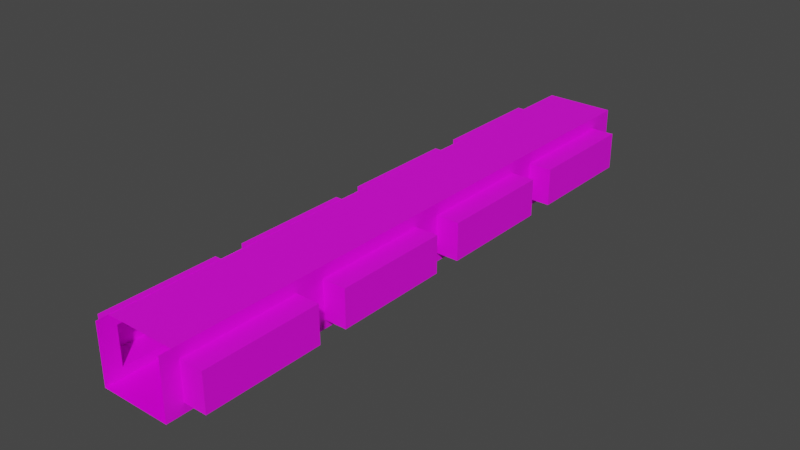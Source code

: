 # Source: allee_m1.blend  (saved by Blender 2.92.15; exported with 4.5.12 LTS)
import bpy
from mathutils import Matrix  # noqa: F401  (used for matrix-valued properties, if any)

bpy.ops.wm.read_factory_settings(use_empty=True)
scene = bpy.context.scene
scene.name = 'Scene'

# ---- collections
col_collection = bpy.data.collections.new('Collection'); scene.collection.children.link(col_collection)

# ---- images (referenced by path relative to the original .blend; pixels are not part of the script)
import os
ASSET_DIR = os.environ.get("B2B_ASSET_DIR", "")  # directory of the original .blend (textures are referenced by path, not embedded)
HERE = os.path.dirname(os.path.abspath(__file__))  # packed textures are extracted next to this script under _unpacked/

def load_image(name, relpath, width, height, colorspace="sRGB"):
    """Load a texture the original file referenced (path relative to the .blend, or extracted next to this script)."""
    p = next((c for c in (os.path.join(HERE, relpath), os.path.join(ASSET_DIR, relpath)) if relpath and os.path.exists(c)), "")
    if p:
        img = bpy.data.images.load(p, check_existing=True)
        img.name = name
    else:  # same state as the original file: an image datablock whose file is absent (Cycles renders it pink)
        img = bpy.data.images.new(name, width, height)
        img.source = "FILE"
        img.filepath = "//" + (relpath or name)
    img.colorspace_settings.name = colorspace
    return img
img_corridor_ground_jpg = load_image('corridor-ground.jpg', 'corridor-ground.jpg', 1024, 1024, 'sRGB')
img_wall_jpg = load_image('wall.jpg', 'wall.jpg', 1024, 1024, 'sRGB')
img_toithall_jpg = load_image('toitHall.jpg', 'toitHall.jpg', 1024, 1024, 'sRGB')
img_corridor_ground_jpg_001 = load_image('corridor-ground.jpg.001', 'corridor-ground.jpg', 1024, 1024, 'sRGB')
img_wall_jpg_001 = load_image('wall.jpg.001', 'wall.jpg', 1024, 1024, 'sRGB')
img_recess_wall_jpg = load_image('recess-wall.jpg', 'recess-wall.jpg', 1024, 1024, 'sRGB')
img_recess_ground_jpg = load_image('recess-ground.jpg', 'recess-ground.jpg', 1024, 1024, 'sRGB')

# ---- materials (node trees are filled in below, after node groups)
mat_sol = bpy.data.materials.new('sol')
mat_sol.alpha_threshold = 0.0
mat_sol.use_transparent_shadow = False
mat_sol.line_color = (0.0, 0.0, 0.0, 1.0)
mat_murs = bpy.data.materials.new('murs')
mat_murs.use_transparent_shadow = False
mat_plafond = bpy.data.materials.new('plafond')
mat_plafond.use_transparent_shadow = False
mat_sol_001 = bpy.data.materials.new('sol.001')
mat_sol_001.alpha_threshold = 0.0
mat_sol_001.use_transparent_shadow = False
mat_sol_001.line_color = (0.0, 0.0, 0.0, 1.0)
mat_murs_001 = bpy.data.materials.new('murs.001')
mat_murs_001.use_transparent_shadow = False
mat_renfoncements = bpy.data.materials.new('Renfoncements')
mat_renfoncements.use_transparent_shadow = False
mat_granit = bpy.data.materials.new('Granit')
mat_granit.use_transparent_shadow = False

# ---- material node trees
mat_sol.use_nodes = True; mat_sol.node_tree.nodes.clear()
_N = mat_sol.node_tree.nodes; _L = mat_sol.node_tree.links
n0 = _N.new('ShaderNodeOutputMaterial'); n0.name = 'Material Output'; n0.location = (300, 300)
n1 = _N.new('ShaderNodeBsdfPrincipled'); n1.name = 'Principled BSDF'; n1.location = (10, 300)
n1.distribution = 'GGX'
n1.subsurface_method = 'BURLEY'
n1.inputs[2].default_value = 0.4
n1.inputs[3].default_value = 1.45
n1.inputs[27].default_value = (0.0, 0.0, 0.0, 1.0)
n1.inputs[28].default_value = 1.0
n2 = _N.new('ShaderNodeTexImage'); n2.name = 'Image Texture'; n2.location = (-280, 275)
n2.image = img_corridor_ground_jpg
_L.new(n1.outputs[0], n0.inputs[0])
_L.new(n2.outputs[0], n1.inputs[0])
n0.is_active_output = True
mat_murs.use_nodes = True; mat_murs.node_tree.nodes.clear()
_N = mat_murs.node_tree.nodes; _L = mat_murs.node_tree.links
n0 = _N.new('ShaderNodeBsdfPrincipled'); n0.name = 'Principled BSDF'; n0.location = (10, 300)
n0.distribution = 'GGX'
n0.subsurface_method = 'BURLEY'
n0.inputs[3].default_value = 1.45
n0.inputs[27].default_value = (0.0, 0.0, 0.0, 1.0)
n0.inputs[28].default_value = 1.0
n1 = _N.new('ShaderNodeOutputMaterial'); n1.name = 'Material Output'; n1.location = (300, 300)
n2 = _N.new('ShaderNodeTexImage'); n2.name = 'Image Texture'; n2.location = (-280, 275)
n2.image = img_wall_jpg
_L.new(n0.outputs[0], n1.inputs[0])
_L.new(n2.outputs[0], n0.inputs[0])
n1.is_active_output = True
mat_plafond.use_nodes = True; mat_plafond.node_tree.nodes.clear()
_N = mat_plafond.node_tree.nodes; _L = mat_plafond.node_tree.links
n0 = _N.new('ShaderNodeBsdfPrincipled'); n0.name = 'Principled BSDF'; n0.location = (10, 300)
n0.distribution = 'GGX'
n0.subsurface_method = 'BURLEY'
n0.inputs[3].default_value = 1.45
n0.inputs[27].default_value = (0.0, 0.0, 0.0, 1.0)
n0.inputs[28].default_value = 1.0
n1 = _N.new('ShaderNodeOutputMaterial'); n1.name = 'Material Output'; n1.location = (300, 300)
n2 = _N.new('ShaderNodeTexImage'); n2.name = 'Image Texture'; n2.location = (-280, 275)
n2.image = img_toithall_jpg
_L.new(n0.outputs[0], n1.inputs[0])
_L.new(n2.outputs[0], n0.inputs[0])
n1.is_active_output = True
mat_sol_001.use_nodes = True; mat_sol_001.node_tree.nodes.clear()
_N = mat_sol_001.node_tree.nodes; _L = mat_sol_001.node_tree.links
n0 = _N.new('ShaderNodeOutputMaterial'); n0.name = 'Material Output'; n0.location = (300, 300)
n1 = _N.new('ShaderNodeBsdfPrincipled'); n1.name = 'Principled BSDF'; n1.location = (10, 300)
n1.distribution = 'GGX'
n1.subsurface_method = 'BURLEY'
n1.inputs[2].default_value = 0.4
n1.inputs[3].default_value = 1.45
n1.inputs[27].default_value = (0.0, 0.0, 0.0, 1.0)
n1.inputs[28].default_value = 1.0
n2 = _N.new('ShaderNodeTexImage'); n2.name = 'Image Texture'; n2.location = (-280, 275)
n2.image = img_corridor_ground_jpg_001
_L.new(n1.outputs[0], n0.inputs[0])
_L.new(n2.outputs[0], n1.inputs[0])
n0.is_active_output = True
mat_murs_001.use_nodes = True; mat_murs_001.node_tree.nodes.clear()
_N = mat_murs_001.node_tree.nodes; _L = mat_murs_001.node_tree.links
n0 = _N.new('ShaderNodeBsdfPrincipled'); n0.name = 'Principled BSDF'; n0.location = (10, 300)
n0.distribution = 'GGX'
n0.subsurface_method = 'BURLEY'
n0.inputs[3].default_value = 1.45
n0.inputs[27].default_value = (0.0, 0.0, 0.0, 1.0)
n0.inputs[28].default_value = 1.0
n1 = _N.new('ShaderNodeOutputMaterial'); n1.name = 'Material Output'; n1.location = (300, 300)
n2 = _N.new('ShaderNodeTexImage'); n2.name = 'Image Texture'; n2.location = (-280, 275)
n2.image = img_wall_jpg_001
_L.new(n0.outputs[0], n1.inputs[0])
_L.new(n2.outputs[0], n0.inputs[0])
n1.is_active_output = True
mat_renfoncements.use_nodes = True; mat_renfoncements.node_tree.nodes.clear()
_N = mat_renfoncements.node_tree.nodes; _L = mat_renfoncements.node_tree.links
n0 = _N.new('ShaderNodeBsdfPrincipled'); n0.name = 'Principled BSDF'; n0.location = (10, 300)
n0.distribution = 'GGX'
n0.subsurface_method = 'BURLEY'
n0.inputs[3].default_value = 1.45
n0.inputs[27].default_value = (0.0, 0.0, 0.0, 1.0)
n0.inputs[28].default_value = 1.0
n1 = _N.new('ShaderNodeOutputMaterial'); n1.name = 'Material Output'; n1.location = (300, 300)
n2 = _N.new('ShaderNodeTexImage'); n2.name = 'Image Texture'; n2.location = (-280, 275)
n2.image = img_recess_wall_jpg
_L.new(n0.outputs[0], n1.inputs[0])
_L.new(n2.outputs[0], n0.inputs[0])
n1.is_active_output = True
mat_granit.use_nodes = True; mat_granit.node_tree.nodes.clear()
_N = mat_granit.node_tree.nodes; _L = mat_granit.node_tree.links
n0 = _N.new('ShaderNodeBsdfPrincipled'); n0.name = 'Principled BSDF'; n0.location = (10, 300)
n0.distribution = 'GGX'
n0.subsurface_method = 'BURLEY'
n0.inputs[3].default_value = 1.45
n0.inputs[27].default_value = (0.0, 0.0, 0.0, 1.0)
n0.inputs[28].default_value = 1.0
n1 = _N.new('ShaderNodeOutputMaterial'); n1.name = 'Material Output'; n1.location = (300, 300)
n2 = _N.new('ShaderNodeTexImage'); n2.name = 'Image Texture'; n2.location = (-280, 275)
n2.image = img_recess_ground_jpg
_L.new(n0.outputs[0], n1.inputs[0])
_L.new(n2.outputs[0], n0.inputs[0])
n1.is_active_output = True

# ---- world
world_world = bpy.data.worlds.new('World'); scene.world = world_world
world_world.use_nodes = True; world_world.node_tree.nodes.clear()
_N = world_world.node_tree.nodes; _L = world_world.node_tree.links
n0 = _N.new('ShaderNodeOutputWorld'); n0.name = 'World Output'; n0.location = (300, 300)
n1 = _N.new('ShaderNodeBackground'); n1.name = 'Background'; n1.location = (10, 300)
n1.inputs[0].default_value = (0.05088, 0.05088, 0.05088, 1.0)
_L.new(n1.outputs[0], n0.inputs[0])
n0.is_active_output = True
world_world.color = (0.05088, 0.05088, 0.05088)
world_world.use_sun_shadow = False
world_world.sun_shadow_jitter_overblur = 0.0

# ---- meshes
me_cube = bpy.data.meshes.new('Cube')
me_cube.from_pydata([(-3.0, 51.5, 0.0), (-3.0, 0.0, 0.0), (3.0, 51.5, 0.0), (3.0, 0.0, 0.0)], [], [(2, 0, 1, 3)])
_uv = me_cube.uv_layers.new(name='UVMap')
_uv.uv.foreach_set('vector', [-0.9978, -3.531, 2.004, -3.531, 2.004, 4.549, -0.9978, 4.549])
me_cube.materials.append(mat_sol)
me_cube.materials.append(mat_murs)
me_cube.use_remesh_preserve_volume = False
me_cube.use_remesh_preserve_attributes = False
me_cube.use_mirror_vertex_groups = False
me_cube.update()
me_cube_002 = bpy.data.meshes.new('Cube.002')
me_cube_002.from_pydata([(-3.0, 0.0, 0.0), (3.0, 1.5, 0.0), (3.0, 11.5, 0.8), (-3.0, 14.0, 5.0), (3.0, 11.5, 0.0), (3.0, 1.5, 4.0), (3.0, 1.5, 5.0), (3.0, 11.5, 5.0), (3.0, 1.5, 0.8), (3.0, 14.0, 0.0), (3.0, 14.0, 4.0), (3.0, 14.0, 0.8), (3.0, 24.0, 0.0), (3.0, 14.0, 5.0), (3.0, 24.0, 5.0), (3.0, 24.0, 4.0), (3.0, 24.0, 0.8), (3.0, 26.5, 5.0), (3.0, 26.5, 0.0), (-3.0, 11.5, 5.0), (3.0, 36.5, 4.0), (-3.0, 0.0, 5.0), (3.0, 26.5, 0.8), (3.0, 36.5, 0.8), (3.0, 36.5, 0.0), (3.0, 39.0, 0.0), (3.0, 39.0, 4.0), (3.0, 49.0, 5.0), (3.0, 49.0, 4.0), (3.0, 39.0, 0.8), (3.0, 49.0, 0.8), (3.0, 49.0, 0.0), (3.0, 26.5, 4.0), (3.0, 0.0, 5.0), (3.0, 0.0, 0.0), (3.0, 11.5, 4.0), (-3.0, 39.0, 4.0), (3.0, 51.5, 5.0), (-3.0, 51.5, 0.0), (-3.0, 51.5, 5.0), (-3.0, 24.0, 4.0), (-3.0, 1.5, 0.0), (-3.0, 1.5, 0.8), (-3.0, 11.5, 0.8), (-3.0, 1.5, 4.0), (-3.0, 1.5, 5.0), (-3.0, 11.5, 4.0), (-3.0, 11.5, 0.0), (-3.0, 14.0, 0.0), (-3.0, 14.0, 0.8), (-3.0, 24.0, 0.8), (-3.0, 14.0, 4.0), (-3.0, 24.0, 0.0), (-3.0, 24.0, 5.0), (-3.0, 26.5, 0.8), (-3.0, 26.5, 4.0), (-3.0, 26.5, 5.0), (-3.0, 36.5, 5.0), (-3.0, 26.5, 0.0), (-3.0, 36.5, 0.8), (-3.0, 36.5, 4.0), (-3.0, 36.5, 0.0), (-3.0, 49.0, 0.8), (-3.0, 39.0, 5.0), (-3.0, 49.0, 5.0), (-3.0, 49.0, 4.0), (-3.0, 39.0, 0.0), (-3.0, 39.0, 0.8), (3.0, 39.0, 5.0), (-3.0, 49.0, 0.0), (3.0, 36.5, 5.0), (3.0, 51.5, 0.0)], [], [(28, 26, 68, 27), (43, 51, 46), (29, 30, 31, 25), (49, 51, 43), (46, 3, 19), (65, 64, 63, 36), (22, 23, 24, 18), (9, 11, 16, 12), (14, 15, 10, 13), (47, 49, 43), (4, 1, 8, 2), (40, 53, 3, 51), (47, 48, 49), (66, 69, 62, 67), (46, 51, 3), (56, 55, 60, 57), (32, 17, 70, 20), (61, 59, 54, 58), (0, 44, 21), (50, 49, 48, 52), (42, 44, 0), (43, 42, 41, 47), (5, 6, 7, 35), (44, 46, 19, 45), (41, 42, 0), (45, 21, 44), (39, 38, 71, 37), (40, 55, 56), (53, 40, 56), (58, 54, 52), (52, 54, 50), (54, 55, 50), (50, 55, 40), (63, 60, 36), (67, 61, 66), (61, 67, 59), (60, 63, 57), (67, 36, 59), (59, 36, 60), (65, 39, 64), (69, 38, 62), (65, 62, 39), (39, 62, 38), (27, 37, 28), (71, 31, 30), (30, 28, 37), (37, 71, 30), (20, 68, 26), (70, 68, 20), (25, 24, 29), (24, 23, 29), (23, 26, 29), (23, 20, 26), (32, 15, 17), (18, 12, 22), (12, 16, 22), (17, 15, 14), (22, 16, 32), (15, 32, 16), (10, 35, 13), (7, 13, 35), (9, 4, 11), (2, 11, 4), (11, 2, 10), (35, 10, 2), (33, 6, 5), (1, 34, 8), (8, 34, 5), (34, 33, 5)])
me_cube_002.polygons.foreach_set('material_index', [1, 1, 1, 1, 1, 1, 1, 1, 1, 1, 1, 1, 1, 1, 1, 1, 1, 1, 1, 1, 1, 1, 1, 1, 1, 1, 1, 1, 1, 1, 1, 1, 1, 1, 1, 1, 1, 1, 1, 1, 1, 1, 1, 1, 1, 1, 1, 1, 1, 1, 1, 1, 1, 1, 1, 1, 1, 1, 1, 1, 1, 1, 1, 1, 1, 1, 1, 1, 1])
_uv = me_cube_002.uv_layers.new(name='UVMap')
_uv.uv.foreach_set('vector', [-0.86, -0.564, -4.08, -0.564, -4.08, -1.0, -0.86, -1.0, 15.08, 0.652, 14.23, -0.564, 15.08, -0.564, -4.08, 0.652, -0.86, 0.652, -0.86, 1.0, -4.08, 1.0, 14.23, 0.652, 14.23, -0.564, 15.08, 0.652, 15.08, -0.564, 14.23, -1.0, 15.08, -1.0, 2.788, -0.564, 2.788, -1.0, 6.076, -1.0, 6.076, -0.564, -8.152, 0.652, -5.012, 0.652, -5.012, 1.0, -8.152, 1.0, -12.3, 1.0, -12.3, 0.652, -9.08, 0.652, -9.08, 1.0, -9.08, -1.0, -9.08, -0.556, -12.3, -0.564, -12.3, -1.0, 15.08, 1.0, 14.23, 0.652, 15.08, 0.652, -13.16, 1.0, -16.44, 1.0, -16.44, 0.652, -13.16, 0.652, 10.94, -0.564, 10.94, -1.0, 14.23, -1.0, 14.23, -0.564, 15.08, 1.0, 14.23, 1.0, 14.23, 0.652, 6.076, 1.0, 2.788, 1.0, 2.788, 0.652, 6.076, 0.652, 15.08, -0.564, 14.23, -0.564, 14.23, -1.0, 10.08, -1.0, 10.08, -0.564, 6.94, -0.564, 6.94, -1.0, -8.152, -0.564, -8.152, -1.0, -5.012, -1.0, -5.012, -0.564, 6.94, 1.0, 6.94, 0.652, 10.08, 0.652, 10.08, 1.0, 18.87, 1.0, 18.37, -0.564, 18.87, -1.0, 10.94, 0.652, 14.23, 0.652, 14.23, 1.0, 10.94, 1.0, 18.37, 0.652, 18.37, -0.564, 18.87, 1.0, 15.08, 0.652, 18.37, 0.652, 18.37, 1.0, 15.08, 1.0, -16.44, -0.564, -16.44, -1.0, -13.16, -1.0, -13.16, -0.564, 18.37, -0.564, 15.08, -0.564, 15.08, -1.0, 18.37, -1.0, 18.37, 1.0, 18.37, 0.652, 18.87, 1.0, 18.37, -1.0, 18.87, -1.0, 18.37, -0.564, 2.0, -1.0, 2.0, 1.0, 0.0, 1.0, 0.0, -1.0, 10.94, -0.564, 10.08, -0.564, 10.08, -1.0, 10.94, -1.0, 10.94, -0.564, 10.08, -1.0, 10.08, 1.0, 10.08, 0.652, 10.94, 1.0, 10.94, 1.0, 10.08, 0.652, 10.94, 0.652, 10.08, 0.652, 10.08, -0.564, 10.94, 0.652, 10.94, 0.652, 10.08, -0.564, 10.94, -0.564, 6.076, -1.0, 6.94, -0.564, 6.076, -0.564, 6.076, 0.652, 6.94, 1.0, 6.076, 1.0, 6.94, 1.0, 6.076, 0.652, 6.94, 0.652, 6.94, -0.564, 6.076, -1.0, 6.94, -1.0, 6.076, 0.652, 6.076, -0.564, 6.94, 0.652, 6.94, 0.652, 6.076, -0.564, 6.94, -0.564, 2.788, -0.564, 2.0, -1.0, 2.788, -1.0, 2.788, 1.0, 2.0, 1.0, 2.788, 0.652, 2.788, -0.564, 2.788, 0.652, 2.0, -1.0, 2.0, -1.0, 2.788, 0.652, 2.0, 1.0, -0.86, -1.0, 0.0, -1.0, -0.86, -0.564, 0.0, 1.0, -0.86, 1.0, -0.86, 0.652, -0.86, 0.652, -0.86, -0.564, 0.0, -1.0, 0.0, -1.0, 0.0, 1.0, -0.86, 0.652, -5.012, -0.564, -4.08, -1.0, -4.08, -0.564, -5.012, -1.0, -4.08, -1.0, -5.012, -0.564, -4.08, 1.0, -5.012, 1.0, -4.08, 0.652, -5.012, 1.0, -5.012, 0.652, -4.08, 0.652, -5.012, 0.652, -4.08, -0.564, -4.08, 0.652, -5.012, 0.652, -5.012, -0.564, -4.08, -0.564, -8.152, -0.564, -9.08, -0.556, -8.152, -1.0, -8.152, 1.0, -9.08, 1.0, -8.152, 0.652, -9.08, 1.0, -9.08, 0.652, -8.152, 0.652, -8.152, -1.0, -9.08, -0.556, -9.08, -1.0, -8.152, 0.652, -9.08, 0.652, -8.152, -0.564, -9.08, -0.556, -8.152, -0.564, -9.08, 0.652, -12.3, -0.564, -13.16, -0.564, -12.3, -1.0, -13.16, -1.0, -12.3, -1.0, -13.16, -0.564, -12.3, 1.0, -13.16, 1.0, -12.3, 0.652, -13.16, 0.652, -12.3, 0.652, -13.16, 1.0, -12.3, 0.652, -13.16, 0.652, -12.3, -0.564, -13.16, -0.564, -12.3, -0.564, -13.16, 0.652, -16.94, -1.0, -16.44, -1.0, -16.44, -0.564, -16.44, 1.0, -16.94, 1.0, -16.44, 0.652, -16.44, 0.652, -16.94, 1.0, -16.44, -0.564, -16.94, 1.0, -16.94, -1.0, -16.44, -0.564])
me_cube_002.materials.append(mat_sol)
me_cube_002.materials.append(mat_murs)
me_cube_002.use_remesh_preserve_volume = False
me_cube_002.use_remesh_preserve_attributes = False
me_cube_002.use_mirror_vertex_groups = False
me_cube_002.update()
me_cube_004 = bpy.data.meshes.new('Cube.004')
me_cube_004.from_pydata([(-3.0, 50.5, 0.0), (-3.0, 0.0, 0.0), (3.0, 50.5, 1.238e-07), (3.0, 0.0, 0.0)], [], [(2, 0, 1, 3)])
me_cube_004.polygons.foreach_set('material_index', [2])
_uv = me_cube_004.uv_layers.new(name='UVMap')
_uv.uv.foreach_set('vector', [2.372e-05, -3.999e-06, 3.002, -3.999e-06, 3.003, 25.55, 0.0, 25.55])
me_cube_004.materials.append(mat_sol)
me_cube_004.materials.append(mat_murs)
me_cube_004.materials.append(mat_plafond)
me_cube_004.use_remesh_preserve_volume = False
me_cube_004.use_remesh_preserve_attributes = False
me_cube_004.use_mirror_vertex_groups = False
me_cube_004.update()
me_cube_005 = bpy.data.meshes.new('Cube.005')
me_cube_005.from_pydata([(3.0, 11.5, 0.8), (3.0, 1.5, 4.0), (3.0, 1.5, 0.8), (5.0, 36.5, 4.0), (5.0, 26.5, 4.0), (3.0, 24.0, 4.0), (3.0, 24.0, 0.8), (3.0, 26.5, 0.8), (3.0, 26.5, 4.0), (3.0, 36.5, 0.8), (3.0, 39.0, 4.0), (3.0, 39.0, 0.8), (5.0, 39.0, 4.0), (5.0, 49.0, 4.0), (3.0, 36.5, 4.0), (3.0, 11.5, 4.0), (-5.0, 26.5, 0.8), (-3.0, 24.0, 0.8), (-5.0, 1.5, 0.8), (-5.0, 1.5, 4.0), (-5.0, 11.5, 4.0), (-3.0, 11.5, 0.8), (-5.0, 24.0, 4.0), (-5.0, 14.0, 4.0), (-5.0, 14.0, 0.8), (-5.0, 26.5, 4.0), (-5.0, 36.5, 4.0), (-3.0, 36.5, 0.8), (-3.0, 36.5, 4.0), (-5.0, 36.5, 0.8), (-3.0, 26.5, 4.0), (-3.0, 26.5, 0.8), (5.0, 11.5, 0.8), (5.0, 1.5, 0.8), (5.0, 1.5, 4.0), (5.0, 11.5, 4.0), (5.0, 26.5, 0.8), (3.0, 14.0, 4.0), (3.0, 14.0, 0.8), (5.0, 36.5, 0.8), (5.0, 24.0, 0.8), (5.0, 14.0, 0.8), (5.0, 14.0, 4.0), (5.0, 24.0, 4.0), (3.0, 49.0, 0.8), (3.0, 49.0, 4.0), (5.0, 39.0, 0.8), (5.0, 49.0, 0.8), (-3.0, 49.0, 4.0), (-3.0, 49.0, 0.8), (-5.0, 49.0, 4.0), (-5.0, 39.0, 4.0), (-3.0, 39.0, 0.8), (-3.0, 39.0, 4.0), (-5.0, 49.0, 0.8), (-5.0, 39.0, 0.8), (-3.0, 24.0, 4.0), (-5.0, 24.0, 0.8), (-3.0, 14.0, 4.0), (-3.0, 14.0, 0.8), (-3.0, 11.5, 4.0), (-5.0, 11.5, 0.8), (-3.0, 1.5, 4.0), (-3.0, 1.5, 0.8)], [], [(1, 15, 35, 34), (1, 34, 33, 2), (0, 32, 35, 15), (35, 32, 33, 34), (0, 2, 33, 32), (37, 5, 43, 42), (37, 42, 41, 38), (6, 40, 43, 5), (43, 40, 41, 42), (6, 38, 41, 40), (8, 14, 3, 4), (8, 4, 36, 7), (9, 39, 3, 14), (3, 39, 36, 4), (9, 7, 36, 39), (10, 45, 13, 12), (10, 12, 46, 11), (44, 47, 13, 45), (13, 47, 46, 12), (44, 11, 46, 47), (48, 53, 51, 50), (48, 50, 54, 49), (52, 55, 51, 53), (51, 55, 54, 50), (52, 49, 54, 55), (28, 30, 25, 26), (28, 26, 29, 27), (31, 16, 25, 30), (25, 16, 29, 26), (31, 27, 29, 16), (56, 58, 23, 22), (56, 22, 57, 17), (59, 24, 23, 58), (23, 24, 57, 22), (59, 17, 57, 24), (60, 62, 19, 20), (60, 20, 61, 21), (63, 18, 19, 62), (19, 18, 61, 20), (63, 21, 61, 18)])
me_cube_005.polygons.foreach_set('material_index', [2, 2, 2, 2, 3, 2, 2, 2, 2, 3, 2, 2, 2, 2, 3, 2, 2, 2, 2, 3, 2, 2, 2, 2, 3, 2, 2, 2, 2, 3, 2, 2, 2, 2, 3, 2, 2, 2, 2, 3])
_uv = me_cube_005.uv_layers.new(name='UVMap')
_uv.uv.foreach_set('vector', [0.9675, 1.0, 0.0325, 1.0, 0.0325, 0.4485, 0.9675, 0.4485, 1.199, 1.0, 1.0, 1.0, 1.0, 0.0, 1.199, 0.0, -0.1992, 0.0, 0.0, 0.0, 0.0, 1.0, -0.1992, 1.0, 0.0, 1.0, 0.0, 0.0, 1.0, 0.0, 1.0, 1.0, 0.0, 3.234, 0.0, 0.0, 1.0, 0.0, 1.0, 3.234, 0.9675, 1.0, 0.0325, 1.0, 0.0325, 0.4485, 0.9675, 0.4485, 1.199, 1.0, 1.0, 1.0, 1.0, 0.0, 1.199, 0.0, -0.1992, 0.0, 0.0, 0.0, 0.0, 1.0, -0.1992, 1.0, 0.0, 1.0, 0.0, 0.0, 1.0, 0.0, 1.0, 1.0, 0.0, 3.234, 0.0, 0.0, 1.0, 0.0, 1.0, 3.234, 0.9675, 1.0, 0.0325, 1.0, 0.0325, 0.4485, 0.9675, 0.4485, 1.199, 1.0, 1.0, 1.0, 1.0, 0.0, 1.199, 0.0, -0.1992, 0.0, 0.0, 0.0, 0.0, 1.0, -0.1992, 1.0, 0.0, 1.0, 0.0, 0.0, 1.0, 0.0, 1.0, 1.0, 0.0, 3.234, 0.0, 0.0, 1.0, 0.0, 1.0, 3.234, 0.9675, 1.0, 0.0325, 1.0, 0.0325, 0.4485, 0.9675, 0.4485, 1.199, 1.0, 1.0, 1.0, 1.0, 0.0, 1.199, 0.0, -0.1992, 0.0, 0.0, 0.0, 0.0, 1.0, -0.1992, 1.0, 0.0, 1.0, 0.0, 0.0, 1.0, 0.0, 1.0, 1.0, 0.0, 3.234, 0.0, 0.0, 1.0, 0.0, 1.0, 3.234, 0.9675, 1.0, 0.0325, 1.0, 0.0325, 0.4485, 0.9675, 0.4485, 1.199, 1.0, 1.0, 1.0, 1.0, 0.0, 1.199, 0.0, -0.1992, 0.0, 0.0, 0.0, 0.0, 1.0, -0.1992, 1.0, 0.0, 1.0, 0.0, 0.0, 1.0, 0.0, 1.0, 1.0, 0.0, 3.234, 0.0, 0.0, 1.0, 0.0, 1.0, 3.234, 0.9675, 1.0, 0.0325, 1.0, 0.0325, 0.4485, 0.9675, 0.4485, 1.199, 1.0, 1.0, 1.0, 1.0, 0.0, 1.199, 0.0, -0.1992, 0.0, 0.0, 0.0, 0.0, 1.0, -0.1992, 1.0, 0.0, 1.0, 0.0, 0.0, 1.0, 0.0, 1.0, 1.0, 0.0, 3.234, 0.0, 0.0, 1.0, 0.0, 1.0, 3.234, 0.9675, 1.0, 0.0325, 1.0, 0.0325, 0.4485, 0.9675, 0.4485, 1.199, 1.0, 1.0, 1.0, 1.0, 0.0, 1.199, 0.0, -0.1992, 0.0, 0.0, 0.0, 0.0, 1.0, -0.1992, 1.0, 0.0, 1.0, 0.0, 0.0, 1.0, 0.0, 1.0, 1.0, 0.0, 3.234, 0.0, 0.0, 1.0, 0.0, 1.0, 3.234, 0.9675, 1.0, 0.0325, 1.0, 0.0325, 0.4485, 0.9675, 0.4485, 1.199, 1.0, 1.0, 1.0, 1.0, 0.0, 1.199, 0.0, -0.1992, 0.0, 0.0, 0.0, 0.0, 1.0, -0.1992, 1.0, 0.0, 1.0, 0.0, 0.0, 1.0, 0.0, 1.0, 1.0, 0.0, 3.234, 0.0, 0.0, 1.0, 0.0, 1.0, 3.234])
me_cube_005.materials.append(mat_sol_001)
me_cube_005.materials.append(mat_murs_001)
me_cube_005.materials.append(mat_renfoncements)
me_cube_005.materials.append(mat_granit)
me_cube_005.use_remesh_preserve_volume = False
me_cube_005.use_remesh_preserve_attributes = False
me_cube_005.use_mirror_vertex_groups = False
me_cube_005.update()

# ---- objects
ob_sol = bpy.data.objects.new('Sol', me_cube)
ob_murs = bpy.data.objects.new('Murs', me_cube_002)
ob_toit = bpy.data.objects.new('Toit', me_cube_004)
ob_renfocements = bpy.data.objects.new('Renfocements', me_cube_005)

# ---- transforms, parenting, visibility, modifiers, constraints
ob_sol.location = (0.0, 0.0, 0.0)
ob_sol.lock_rotations_4d = False
ob_sol.empty_display_type = 'ARROWS'
ob_sol.lineart.crease_threshold = 0.0
ob_murs.location = (0.0, 0.0, 0.0)
ob_murs.lock_rotations_4d = False
ob_murs.empty_display_type = 'ARROWS'
ob_murs.lineart.crease_threshold = 0.0
ob_toit.location = (0.0, 51.5, 5.0)
ob_toit.rotation_euler = (3.142, -0.0, 0.0)
ob_toit.lock_rotations_4d = False
ob_toit.empty_display_type = 'ARROWS'
ob_toit.lineart.crease_threshold = 0.0
ob_renfocements.location = (0.0, 0.0, 0.0)
ob_renfocements.lock_rotations_4d = False
ob_renfocements.empty_display_type = 'ARROWS'
ob_renfocements.lineart.crease_threshold = 0.0

# ---- collection membership
col_collection.objects.link(ob_sol)
col_collection.objects.link(ob_murs)
col_collection.objects.link(ob_toit)
col_collection.objects.link(ob_renfocements)

# ---- scene / render settings (as saved in the file)
scene.frame_start = 1; scene.frame_end = 250; scene.frame_set(170)
scene.render.engine = 'BLENDER_EEVEE_NEXT'
scene.cycles.use_denoising = False
scene.cycles.samples = 128
scene.cycles.sampling_pattern = 'TABULATED_SOBOL'
scene.cycles.use_adaptive_sampling = False
scene.cycles.use_light_tree = False
scene.view_settings.view_transform = 'Filmic'
bpy.context.view_layer.update()

# ---- added for rendering (the .blend has no active camera and no usable light): camera, sun
cam_auto = bpy.data.cameras.new('AutoCamera')
cam_auto.lens = 50.0
cam_auto.sensor_width = 36.0
cam_auto.clip_end = 1000.0
ob_auto_camera = bpy.data.objects.new('AutoCamera', cam_auto)
scene.collection.objects.link(ob_auto_camera)
ob_auto_camera.location = (48.759, -32.7608, 41.5072)
ob_auto_camera.rotation_euler = (1.09748, -7.21219e-08, 0.694738)
scene.camera = ob_auto_camera
light_auto_sun = bpy.data.lights.new('AutoSun', 'SUN')
light_auto_sun.energy = 3.0
light_auto_sun.angle = 0.0523599
ob_auto_sun = bpy.data.objects.new('AutoSun', light_auto_sun)
scene.collection.objects.link(ob_auto_sun)
ob_auto_sun.rotation_euler = (0.872665, 0.174533, 0.523599)
bpy.context.view_layer.update()
